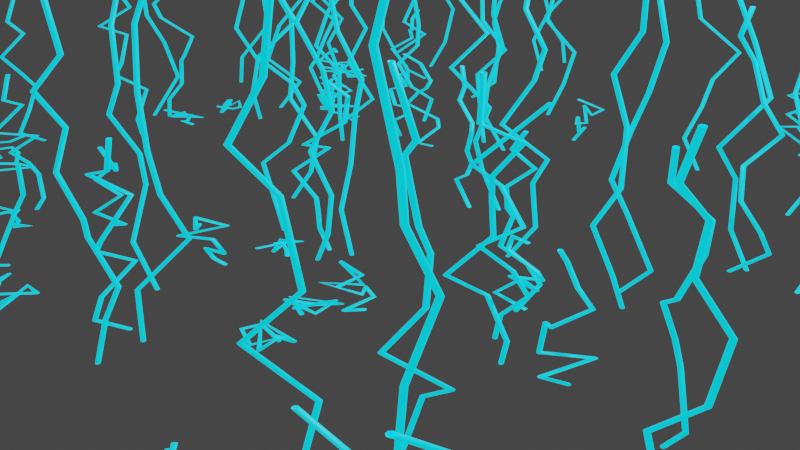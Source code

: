 # Source: GeometryNodesPracticeLightning_October6th2023.blend  (saved by Blender 3.6.13; exported with 4.5.12 LTS)
import bpy
from mathutils import Matrix  # noqa: F401  (used for matrix-valued properties, if any)

bpy.ops.wm.read_factory_settings(use_empty=True)
scene = bpy.context.scene
scene.name = 'Scene'

# ---- collections
col_collection = bpy.data.collections.new('Collection'); scene.collection.children.link(col_collection)

# ---- materials (node trees are filled in below, after node groups)
mat_material = bpy.data.materials.new('Material')

# ---- node groups
ng_geometry_nodes = bpy.data.node_groups.new('Geometry Nodes', 'GeometryNodeTree')
_s = ng_geometry_nodes.interface.new_socket(name='Geometry', in_out='OUTPUT', socket_type='NodeSocketGeometry')
_s = ng_geometry_nodes.interface.new_socket(name='Geometry', in_out='INPUT', socket_type='NodeSocketGeometry')
ng_geometry_nodes.is_modifier = True
_N = ng_geometry_nodes.nodes; _L = ng_geometry_nodes.links
n0 = _N.new('ShaderNodeTexWave'); n0.name = 'Wave Texture'; n0.location = (-649, -371)
n0.inputs[2].default_value = 3.2
n0.inputs[6].default_value = 2.1
n1 = _N.new('GeometryNodeInstanceOnPoints'); n1.name = 'Instance on Points'; n1.location = (22, 13)
n2 = _N.new('GeometryNodeScaleInstances'); n2.name = 'Scale Instances'; n2.location = (318, 18)
n3 = _N.new('GeometryNodeCurveToMesh'); n3.name = 'Curve to Mesh'; n3.location = (943, -23)
n4 = _N.new('ShaderNodeCombineXYZ'); n4.name = 'Combine XYZ'; n4.location = (-399, -376)
n4.inputs[0].default_value = 1.0
n4.inputs[1].default_value = 1.0
n5 = _N.new('GeometryNodeCurvePrimitiveCircle'); n5.name = 'Curve Circle'; n5.location = (787, -233)
n5.inputs[0].default_value = 7
n5.inputs[4].default_value = 0.005
n6 = _N.new('GeometryNodeResampleCurve'); n6.name = 'Resample Curve'; n6.location = (-264, -113)
n6.keep_last_segment = False
n7 = _N.new('GeometryNodeInputPosition'); n7.name = 'Position'; n7.location = (304, -330)
n8 = _N.new('GeometryNodeCurvePrimitiveLine'); n8.name = 'Curve Line'; n8.location = (-649, -107)
n9 = _N.new('GeometryNodeRealizeInstances'); n9.name = 'Realize Instances'; n9.location = (503, -16)
n10 = _N.new('GeometryNodeSetPosition'); n10.name = 'Set Position'; n10.location = (723, -7)
n11 = _N.new('FunctionNodeRandomValue'); n11.name = 'Random Value'; n11.location = (289, -404)
n11.data_type = 'FLOAT_VECTOR'
n11.inputs[1].default_value = (0.1, 0.1, 0.1)
n12 = _N.new('ShaderNodeVectorMath'); n12.name = 'Vector Math.001'; n12.location = (-7, -344)
n12.operation = 'MULTIPLY'
n12.inputs[1].default_value = (1.0, 1.0, 3.8)
n13 = _N.new('ShaderNodeVectorMath'); n13.name = 'Vector Math'; n13.location = (-235, -502)
n13.operation = 'MULTIPLY'
n13.inputs[1].default_value = (1.0, 1.0, 8.7)
n14 = _N.new('GeometryNodeInputSceneTime'); n14.name = 'Scene Time'; n14.location = (-857, -502)
n15 = _N.new('NodeGroupOutput'); n15.name = 'Group Output'; n15.location = (1580, 80)
n16 = _N.new('GeometryNodeJoinGeometry'); n16.name = 'Join Geometry'; n16.location = (1383, 123)
n17 = _N.new('GeometryNodeSetMaterial'); n17.name = 'Set Material'; n17.location = (1163, 11)
n17.inputs[2].default_value = mat_material
n18 = _N.new('NodeGroupInput'); n18.name = 'Group Input'; n18.location = (-702, 75)
n19 = _N.new('GeometryNodeDistributePointsOnFaces'); n19.name = 'Distribute Points on Faces'; n19.location = (-384, 172)
n19.inputs[4].default_value = 22.5
n20 = _N.new('ShaderNodeVectorMath'); n20.name = 'Vector Math.002'; n20.location = (490, -186)
n21 = _N.new('GeometryNodeMeshCube'); n21.name = 'Cube'; n21.location = (843, 354)
n22 = _N.new('NodeGroupInput'); n22.name = 'Group Input.001'; n22.location = (736, 166)
n23 = _N.new('GeometryNodeInputNamedAttribute'); n23.name = 'Named Attribute'; n23.location = (918, -23)
n23.inputs[0].default_value = 'radius'
n24 = _N.new('GeometryNodeSwitch'); n24.name = 'Switch'; n24.location = (918, -23)
n24.input_type = 'FLOAT'
n24.inputs[1].default_value = 1.0
_L.new(n16.outputs[0], n15.inputs[0])
_L.new(n0.outputs[1], n4.inputs[2])
_L.new(n17.outputs[0], n16.inputs[0])
_L.new(n4.outputs[0], n12.inputs[0])
_L.new(n1.outputs[0], n2.inputs[0])
_L.new(n12.outputs[0], n2.inputs[2])
_L.new(n6.outputs[0], n1.inputs[2])
_L.new(n5.outputs[0], n3.inputs[1])
_L.new(n8.outputs[0], n6.inputs[0])
_L.new(n2.outputs[0], n9.inputs[0])
_L.new(n10.outputs[0], n3.inputs[0])
_L.new(n9.outputs[0], n10.inputs[0])
_L.new(n20.outputs[0], n10.inputs[3])
_L.new(n11.outputs[0], n20.inputs[1])
_L.new(n14.outputs[0], n0.inputs[1])
_L.new(n3.outputs[0], n17.inputs[0])
_L.new(n18.outputs[0], n19.inputs[0])
_L.new(n19.outputs[0], n1.inputs[0])
_L.new(n23.outputs[1], n24.inputs[0])
_L.new(n23.outputs[0], n24.inputs[2])
_L.new(n24.outputs[0], n3.inputs[2])
n15.is_active_output = True

# ---- material node trees
mat_material.use_nodes = True; mat_material.node_tree.nodes.clear()
_N = mat_material.node_tree.nodes; _L = mat_material.node_tree.links
n0 = _N.new('ShaderNodeBsdfPrincipled'); n0.name = 'Principled BSDF'; n0.location = (10, 300)
n0.distribution = 'GGX'
n0.subsurface_method = 'RANDOM_WALK_SKIN'
n0.inputs[0].default_value = (0.01898, 0.4942, 0.8, 1.0)
n0.inputs[3].default_value = 1.45
n0.inputs[27].default_value = (0.0, 0.7762, 1.0, 1.0)
n0.inputs[28].default_value = 1.0
n1 = _N.new('ShaderNodeOutputMaterial'); n1.name = 'Material Output'; n1.location = (300, 300)
_L.new(n0.outputs[0], n1.inputs[0])
n1.is_active_output = True

# ---- world
world_world = bpy.data.worlds.new('World'); scene.world = world_world
world_world.use_nodes = True; world_world.node_tree.nodes.clear()
_N = world_world.node_tree.nodes; _L = world_world.node_tree.links
n0 = _N.new('ShaderNodeOutputWorld'); n0.name = 'World Output'; n0.location = (300, 300)
n1 = _N.new('ShaderNodeBackground'); n1.name = 'Background'; n1.location = (10, 300)
n1.inputs[0].default_value = (0.05088, 0.05088, 0.05088, 1.0)
_L.new(n1.outputs[0], n0.inputs[0])
n0.is_active_output = True
world_world.color = (0.05088, 0.05088, 0.05088)
world_world.use_sun_shadow = False
world_world.sun_shadow_jitter_overblur = 0.0

# ---- cameras
cam_camera = bpy.data.cameras.new('Camera')
cam_camera.clip_end = 100.0
cam_camera.ortho_scale = 7.314

# ---- lights
light_light = bpy.data.lights.new('Light', 'POINT')
light_light.transmission_factor = 0.0
light_light.energy = 1000.0
light_light.shadow_soft_size = 0.1
light_light.shadow_maximum_resolution = 0.006
light_light.use_absolute_resolution = True

# ---- meshes
me_plane = bpy.data.meshes.new('Plane')
me_plane.from_pydata([(-1.0, -1.0, 0.0), (1.0, -1.0, 0.0), (-1.0, 1.0, 0.0), (1.0, 1.0, 0.0)], [], [(0, 1, 3, 2)])
_uv = me_plane.uv_layers.new(name='UVMap')
_uv.uv.foreach_set('vector', [0.0, 0.0, 1.0, 0.0, 1.0, 1.0, 0.0, 1.0])
me_plane.update()
me_icosphere = bpy.data.meshes.new('Icosphere')
me_icosphere.from_pydata([(0.0, 0.0, -1.0), (0.7236, -0.5257, -0.4472), (-0.2764, -0.8506, -0.4472), (-0.8944, 0.0, -0.4472), (-0.2764, 0.8506, -0.4472), (0.7236, 0.5257, -0.4472), (0.2764, -0.8506, 0.4472), (-0.7236, -0.5257, 0.4472), (-0.7236, 0.5257, 0.4472), (0.2764, 0.8506, 0.4472), (0.8944, 0.0, 0.4472), (0.0, 0.0, 1.0), (-0.1625, -0.5, -0.8507), (0.4253, -0.309, -0.8507), (0.2629, -0.809, -0.5257), (0.8506, 0.0, -0.5257), (0.4253, 0.309, -0.8507), (-0.5257, 0.0, -0.8507), (-0.6882, -0.5, -0.5257), (-0.1625, 0.5, -0.8507), (-0.6882, 0.5, -0.5257), (0.2629, 0.809, -0.5257), (0.9511, -0.309, 0.0), (0.9511, 0.309, 0.0), (0.0, -1.0, 0.0), (0.5878, -0.809, 0.0), (-0.9511, -0.309, 0.0), (-0.5878, -0.809, 0.0), (-0.5878, 0.809, 0.0), (-0.9511, 0.309, 0.0), (0.5878, 0.809, 0.0), (0.0, 1.0, 0.0), (0.6882, -0.5, 0.5257), (-0.2629, -0.809, 0.5257), (-0.8506, 0.0, 0.5257), (-0.2629, 0.809, 0.5257), (0.6882, 0.5, 0.5257), (0.1625, -0.5, 0.8507), (0.5257, 0.0, 0.8507), (-0.4253, -0.309, 0.8507), (-0.4253, 0.309, 0.8507), (0.1625, 0.5, 0.8507)], [], [(0, 13, 12), (1, 13, 15), (0, 12, 17), (0, 17, 19), (0, 19, 16), (1, 15, 22), (2, 14, 24), (3, 18, 26), (4, 20, 28), (5, 21, 30), (1, 22, 25), (2, 24, 27), (3, 26, 29), (4, 28, 31), (5, 30, 23), (6, 32, 37), (7, 33, 39), (8, 34, 40), (9, 35, 41), (10, 36, 38), (38, 41, 11), (38, 36, 41), (36, 9, 41), (41, 40, 11), (41, 35, 40), (35, 8, 40), (40, 39, 11), (40, 34, 39), (34, 7, 39), (39, 37, 11), (39, 33, 37), (33, 6, 37), (37, 38, 11), (37, 32, 38), (32, 10, 38), (23, 36, 10), (23, 30, 36), (30, 9, 36), (31, 35, 9), (31, 28, 35), (28, 8, 35), (29, 34, 8), (29, 26, 34), (26, 7, 34), (27, 33, 7), (27, 24, 33), (24, 6, 33), (25, 32, 6), (25, 22, 32), (22, 10, 32), (30, 31, 9), (30, 21, 31), (21, 4, 31), (28, 29, 8), (28, 20, 29), (20, 3, 29), (26, 27, 7), (26, 18, 27), (18, 2, 27), (24, 25, 6), (24, 14, 25), (14, 1, 25), (22, 23, 10), (22, 15, 23), (15, 5, 23), (16, 21, 5), (16, 19, 21), (19, 4, 21), (19, 20, 4), (19, 17, 20), (17, 3, 20), (17, 18, 3), (17, 12, 18), (12, 2, 18), (15, 16, 5), (15, 13, 16), (13, 0, 16), (12, 14, 2), (12, 13, 14), (13, 1, 14)])
_uv = me_icosphere.uv_layers.new(name='UVMap')
_uv.uv.foreach_set('vector', [0.1818, 0.0, 0.2273, 0.07873, 0.1364, 0.07873, 0.2727, 0.1575, 0.3182, 0.07873, 0.3636, 0.1575, 0.9091, 0.0, 0.9545, 0.07873, 0.8636, 0.07873, 0.7273, 0.0, 0.7727, 0.07873, 0.6818, 0.07873, 0.5455, 0.0, 0.5909, 0.07873, 0.5, 0.07873, 0.2727, 0.1575, 0.3636, 0.1575, 0.3182, 0.2362, 0.09091, 0.1575, 0.1818, 0.1575, 0.1364, 0.2362, 0.8182, 0.1575, 0.9091, 0.1575, 0.8636, 0.2362, 0.6364, 0.1575, 0.7273, 0.1575, 0.6818, 0.2362, 0.4545, 0.1575, 0.5455, 0.1575, 0.5, 0.2362, 0.2727, 0.1575, 0.3182, 0.2362, 0.2273, 0.2362, 0.09091, 0.1575, 0.1364, 0.2362, 0.04546, 0.2362, 0.8182, 0.1575, 0.8636, 0.2362, 0.7727, 0.2362, 0.6364, 0.1575, 0.6818, 0.2362, 0.5909, 0.2362, 0.4545, 0.1575, 0.5, 0.2362, 0.4091, 0.2362, 0.1818, 0.3149, 0.2727, 0.3149, 0.2273, 0.3937, 0.0, 0.3149, 0.09091, 0.3149, 0.04546, 0.3937, 0.7273, 0.3149, 0.8182, 0.3149, 0.7727, 0.3937, 0.5455, 0.3149, 0.6364, 0.3149, 0.5909, 0.3937, 0.3636, 0.3149, 0.4545, 0.3149, 0.4091, 0.3937, 0.4091, 0.3937, 0.5, 0.3937, 0.4545, 0.4724, 0.4091, 0.3937, 0.4545, 0.3149, 0.5, 0.3937, 0.4545, 0.3149, 0.5455, 0.3149, 0.5, 0.3937, 0.5909, 0.3937, 0.6818, 0.3937, 0.6364, 0.4724, 0.5909, 0.3937, 0.6364, 0.3149, 0.6818, 0.3937, 0.6364, 0.3149, 0.7273, 0.3149, 0.6818, 0.3937, 0.7727, 0.3937, 0.8636, 0.3937, 0.8182, 0.4724, 0.7727, 0.3937, 0.8182, 0.3149, 0.8636, 0.3937, 0.8182, 0.3149, 0.9091, 0.3149, 0.8636, 0.3937, 0.04546, 0.3937, 0.1364, 0.3937, 0.09091, 0.4724, 0.04546, 0.3937, 0.09091, 0.3149, 0.1364, 0.3937, 0.09091, 0.3149, 0.1818, 0.3149, 0.1364, 0.3937, 0.2273, 0.3937, 0.3182, 0.3937, 0.2727, 0.4724, 0.2273, 0.3937, 0.2727, 0.3149, 0.3182, 0.3937, 0.2727, 0.3149, 0.3636, 0.3149, 0.3182, 0.3937, 0.4091, 0.2362, 0.4545, 0.3149, 0.3636, 0.3149, 0.4091, 0.2362, 0.5, 0.2362, 0.4545, 0.3149, 0.5, 0.2362, 0.5455, 0.3149, 0.4545, 0.3149, 0.5909, 0.2362, 0.6364, 0.3149, 0.5455, 0.3149, 0.5909, 0.2362, 0.6818, 0.2362, 0.6364, 0.3149, 0.6818, 0.2362, 0.7273, 0.3149, 0.6364, 0.3149, 0.7727, 0.2362, 0.8182, 0.3149, 0.7273, 0.3149, 0.7727, 0.2362, 0.8636, 0.2362, 0.8182, 0.3149, 0.8636, 0.2362, 0.9091, 0.3149, 0.8182, 0.3149, 0.04546, 0.2362, 0.09091, 0.3149, 0.0, 0.3149, 0.04546, 0.2362, 0.1364, 0.2362, 0.09091, 0.3149, 0.1364, 0.2362, 0.1818, 0.3149, 0.09091, 0.3149, 0.2273, 0.2362, 0.2727, 0.3149, 0.1818, 0.3149, 0.2273, 0.2362, 0.3182, 0.2362, 0.2727, 0.3149, 0.3182, 0.2362, 0.3636, 0.3149, 0.2727, 0.3149, 0.5, 0.2362, 0.5909, 0.2362, 0.5455, 0.3149, 0.5, 0.2362, 0.5455, 0.1575, 0.5909, 0.2362, 0.5455, 0.1575, 0.6364, 0.1575, 0.5909, 0.2362, 0.6818, 0.2362, 0.7727, 0.2362, 0.7273, 0.3149, 0.6818, 0.2362, 0.7273, 0.1575, 0.7727, 0.2362, 0.7273, 0.1575, 0.8182, 0.1575, 0.7727, 0.2362, 0.8636, 0.2362, 0.9545, 0.2362, 0.9091, 0.3149, 0.8636, 0.2362, 0.9091, 0.1575, 0.9545, 0.2362, 0.9091, 0.1575, 1.0, 0.1575, 0.9545, 0.2362, 0.1364, 0.2362, 0.2273, 0.2362, 0.1818, 0.3149, 0.1364, 0.2362, 0.1818, 0.1575, 0.2273, 0.2362, 0.1818, 0.1575, 0.2727, 0.1575, 0.2273, 0.2362, 0.3182, 0.2362, 0.4091, 0.2362, 0.3636, 0.3149, 0.3182, 0.2362, 0.3636, 0.1575, 0.4091, 0.2362, 0.3636, 0.1575, 0.4545, 0.1575, 0.4091, 0.2362, 0.5, 0.07873, 0.5455, 0.1575, 0.4545, 0.1575, 0.5, 0.07873, 0.5909, 0.07873, 0.5455, 0.1575, 0.5909, 0.07873, 0.6364, 0.1575, 0.5455, 0.1575, 0.6818, 0.07873, 0.7273, 0.1575, 0.6364, 0.1575, 0.6818, 0.07873, 0.7727, 0.07873, 0.7273, 0.1575, 0.7727, 0.07873, 0.8182, 0.1575, 0.7273, 0.1575, 0.8636, 0.07873, 0.9091, 0.1575, 0.8182, 0.1575, 0.8636, 0.07873, 0.9545, 0.07873, 0.9091, 0.1575, 0.9545, 0.07873, 1.0, 0.1575, 0.9091, 0.1575, 0.3636, 0.1575, 0.4091, 0.07873, 0.4545, 0.1575, 0.3636, 0.1575, 0.3182, 0.07873, 0.4091, 0.07873, 0.3182, 0.07873, 0.3636, 0.0, 0.4091, 0.07873, 0.1364, 0.07873, 0.1818, 0.1575, 0.09091, 0.1575, 0.1364, 0.07873, 0.2273, 0.07873, 0.1818, 0.1575, 0.2273, 0.07873, 0.2727, 0.1575, 0.1818, 0.1575])
me_icosphere.update()

# ---- objects
ob_light = bpy.data.objects.new('Light', light_light)
ob_camera_lisv = bpy.data.objects.new('Camera_LisV', cam_camera)
ob_plane = bpy.data.objects.new('Plane', me_plane)
ob_icosphere = bpy.data.objects.new('Icosphere', me_icosphere)

# ---- transforms, parenting, visibility, modifiers, constraints
ob_light.location = (4.076, 1.005, 5.904)
ob_light.rotation_euler = (0.6503, 0.05522, 1.866)
ob_light.lock_rotations_4d = False
ob_light.empty_display_type = 'ARROWS'
ob_light.color = (0.0, 0.0, 0.0, 0.0)
ob_light.lineart.crease_threshold = 0.0
ob_camera_lisv.location = (7.359, -6.926, 4.958)
ob_camera_lisv.rotation_euler = (1.109, 0.0, 0.8149)
ob_camera_lisv.lock_rotations_4d = False
ob_camera_lisv.empty_display_type = 'ARROWS'
ob_camera_lisv.color = (0.0, 0.0, 0.0, 0.0)
ob_camera_lisv.display_type = 'WIRE'
ob_camera_lisv.lineart.crease_threshold = 0.0
ob_plane.location = (0.0, 0.0, 0.0)
ob_plane.scale = (4.587, 4.587, 1.0)
_m = ob_plane.modifiers.new('GeometryNodes', 'NODES')
_m.node_group = ng_geometry_nodes
ob_icosphere.location = (8.243, 0.0, 5.142)
_m = ob_icosphere.modifiers.new('GeometryNodes', 'NODES')
_m.node_group = ng_geometry_nodes

# ---- collection membership
col_collection.objects.link(ob_light)
col_collection.objects.link(ob_camera_lisv)
col_collection.objects.link(ob_plane)
col_collection.objects.link(ob_icosphere)

# ---- scene / render settings (as saved in the file)
scene.camera = ob_camera_lisv
scene.frame_start = 1; scene.frame_end = 250; scene.frame_set(30)
scene.render.engine = 'CYCLES'
scene.render.image_settings.file_format = 'FFMPEG'
scene.render.image_settings.color_mode = 'RGB'
scene.cycles.samples = 64
scene.cycles.sampling_pattern = 'TABULATED_SOBOL'
scene.view_settings.view_transform = 'Filmic'
bpy.context.view_layer.update()

